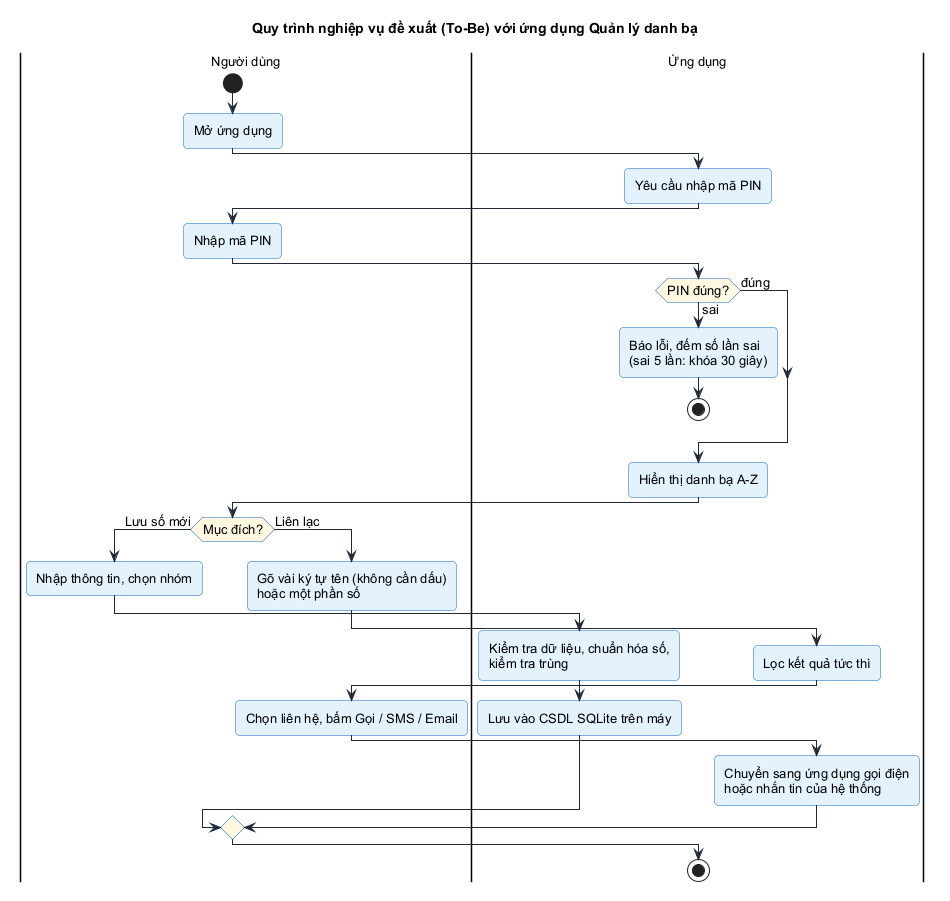

The diagram above was rendered by PlantUML. Its source (embedded in the PNG):
@startuml quy_trinh_to_be
!include style.iuml
title Quy trình nghiệp vụ đề xuất (To-Be) với ứng dụng Quản lý danh bạ

|Người dùng|
start
:Mở ứng dụng;
|Ứng dụng|
:Yêu cầu nhập mã PIN;
|Người dùng|
:Nhập mã PIN;
|Ứng dụng|
if (PIN đúng?) then (đúng)
else (sai)
  :Báo lỗi, đếm số lần sai\n(sai 5 lần: khóa 30 giây);
  stop
endif
:Hiển thị danh bạ A-Z;
|Người dùng|
if (Mục đích?) then (Lưu số mới)
  :Nhập thông tin, chọn nhóm;
  |Ứng dụng|
  :Kiểm tra dữ liệu, chuẩn hóa số,\nkiểm tra trùng;
  :Lưu vào CSDL SQLite trên máy;
else (Liên lạc)
  |Người dùng|
  :Gõ vài ký tự tên (không cần dấu)\nhoặc một phần số;
  |Ứng dụng|
  :Lọc kết quả tức thì;
  |Người dùng|
  :Chọn liên hệ, bấm Gọi / SMS / Email;
  |Ứng dụng|
  :Chuyển sang ứng dụng gọi điện\nhoặc nhắn tin của hệ thống;
endif
stop
@enduml